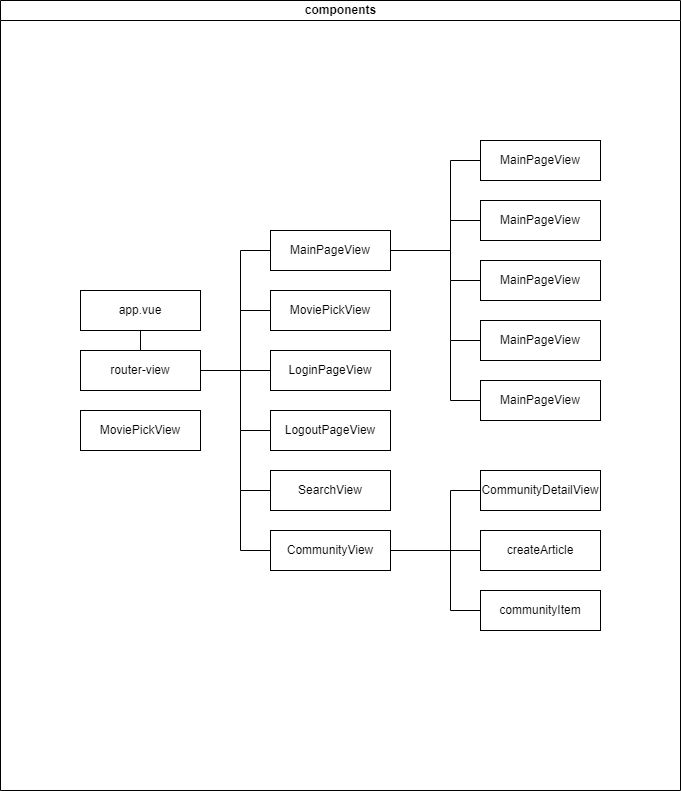

The diagram above was exported from draw.io. Its source (the exported page's mxGraphModel, read from the mxfile embedded in the PNG):
<mxGraphModel dx="1673" dy="2143" grid="1" gridSize="10" guides="1" tooltips="1" connect="1" arrows="1" fold="1" page="1" pageScale="1" pageWidth="827" pageHeight="1169" math="0" shadow="0">
  <root>
    <mxCell id="0" />
    <mxCell id="1" parent="0" />
    <mxCell id="dNxyNK7c78bLwvsdeMH5-11" value="components" style="swimlane;html=1;startSize=20;horizontal=1;containerType=tree;glass=0;" parent="1" vertex="1">
      <mxGeometry x="74" y="-990" width="680" height="790" as="geometry" />
    </mxCell>
    <mxCell id="IiuBK_2b7mL0VIscGe7I-1" value="app.vue" style="rounded=0;whiteSpace=wrap;html=1;" vertex="1" parent="dNxyNK7c78bLwvsdeMH5-11">
      <mxGeometry x="80" y="290" width="120" height="40" as="geometry" />
    </mxCell>
    <mxCell id="IiuBK_2b7mL0VIscGe7I-17" value="MainPageView" style="rounded=0;whiteSpace=wrap;html=1;" vertex="1" parent="dNxyNK7c78bLwvsdeMH5-11">
      <mxGeometry x="270" y="230" width="120" height="40" as="geometry" />
    </mxCell>
    <mxCell id="IiuBK_2b7mL0VIscGe7I-16" value="MoviePickView" style="rounded=0;whiteSpace=wrap;html=1;" vertex="1" parent="dNxyNK7c78bLwvsdeMH5-11">
      <mxGeometry x="270" y="290" width="120" height="40" as="geometry" />
    </mxCell>
    <mxCell id="IiuBK_2b7mL0VIscGe7I-15" value="LoginPageView" style="rounded=0;whiteSpace=wrap;html=1;" vertex="1" parent="dNxyNK7c78bLwvsdeMH5-11">
      <mxGeometry x="270" y="350" width="120" height="40" as="geometry" />
    </mxCell>
    <mxCell id="IiuBK_2b7mL0VIscGe7I-18" value="router-view" style="rounded=0;whiteSpace=wrap;html=1;" vertex="1" parent="dNxyNK7c78bLwvsdeMH5-11">
      <mxGeometry x="80" y="350" width="120" height="40" as="geometry" />
    </mxCell>
    <mxCell id="IiuBK_2b7mL0VIscGe7I-20" value="" style="endArrow=none;html=1;rounded=0;exitX=1;exitY=0.5;exitDx=0;exitDy=0;" edge="1" parent="dNxyNK7c78bLwvsdeMH5-11" source="IiuBK_2b7mL0VIscGe7I-18">
      <mxGeometry width="50" height="50" relative="1" as="geometry">
        <mxPoint x="220" y="420" as="sourcePoint" />
        <mxPoint x="270" y="370" as="targetPoint" />
      </mxGeometry>
    </mxCell>
    <mxCell id="IiuBK_2b7mL0VIscGe7I-22" value="" style="endArrow=none;html=1;rounded=0;" edge="1" parent="dNxyNK7c78bLwvsdeMH5-11">
      <mxGeometry width="50" height="50" relative="1" as="geometry">
        <mxPoint x="200" y="370" as="sourcePoint" />
        <mxPoint x="270" y="310" as="targetPoint" />
        <Array as="points">
          <mxPoint x="240" y="370" />
          <mxPoint x="240" y="310" />
        </Array>
      </mxGeometry>
    </mxCell>
    <mxCell id="IiuBK_2b7mL0VIscGe7I-23" value="" style="endArrow=none;html=1;rounded=0;" edge="1" parent="dNxyNK7c78bLwvsdeMH5-11">
      <mxGeometry width="50" height="50" relative="1" as="geometry">
        <mxPoint x="200" y="370" as="sourcePoint" />
        <mxPoint x="270" y="250" as="targetPoint" />
        <Array as="points">
          <mxPoint x="240" y="370" />
          <mxPoint x="240" y="310" />
          <mxPoint x="240" y="250" />
        </Array>
      </mxGeometry>
    </mxCell>
    <mxCell id="IiuBK_2b7mL0VIscGe7I-24" value="LogoutPageView" style="rounded=0;whiteSpace=wrap;html=1;" vertex="1" parent="dNxyNK7c78bLwvsdeMH5-11">
      <mxGeometry x="270" y="410" width="120" height="40" as="geometry" />
    </mxCell>
    <mxCell id="IiuBK_2b7mL0VIscGe7I-26" value="" style="endArrow=none;html=1;rounded=0;" edge="1" parent="dNxyNK7c78bLwvsdeMH5-11">
      <mxGeometry width="50" height="50" relative="1" as="geometry">
        <mxPoint x="240" y="370" as="sourcePoint" />
        <mxPoint x="270" y="430" as="targetPoint" />
        <Array as="points">
          <mxPoint x="240" y="430" />
        </Array>
      </mxGeometry>
    </mxCell>
    <mxCell id="IiuBK_2b7mL0VIscGe7I-27" value="SearchView" style="rounded=0;whiteSpace=wrap;html=1;" vertex="1" parent="dNxyNK7c78bLwvsdeMH5-11">
      <mxGeometry x="270" y="470" width="120" height="40" as="geometry" />
    </mxCell>
    <mxCell id="IiuBK_2b7mL0VIscGe7I-28" value="" style="endArrow=none;html=1;rounded=0;" edge="1" parent="dNxyNK7c78bLwvsdeMH5-11">
      <mxGeometry width="50" height="50" relative="1" as="geometry">
        <mxPoint x="240" y="430" as="sourcePoint" />
        <mxPoint x="270" y="490" as="targetPoint" />
        <Array as="points">
          <mxPoint x="240" y="490" />
        </Array>
      </mxGeometry>
    </mxCell>
    <mxCell id="IiuBK_2b7mL0VIscGe7I-31" value="" style="endArrow=none;html=1;rounded=0;exitX=0.5;exitY=0;exitDx=0;exitDy=0;" edge="1" parent="dNxyNK7c78bLwvsdeMH5-11" source="IiuBK_2b7mL0VIscGe7I-18">
      <mxGeometry width="50" height="50" relative="1" as="geometry">
        <mxPoint x="90" y="380" as="sourcePoint" />
        <mxPoint x="140" y="330" as="targetPoint" />
      </mxGeometry>
    </mxCell>
    <mxCell id="IiuBK_2b7mL0VIscGe7I-32" value="MoviePickView" style="rounded=0;whiteSpace=wrap;html=1;" vertex="1" parent="dNxyNK7c78bLwvsdeMH5-11">
      <mxGeometry x="80" y="410" width="120" height="40" as="geometry" />
    </mxCell>
    <mxCell id="IiuBK_2b7mL0VIscGe7I-37" value="MainPageView" style="rounded=0;whiteSpace=wrap;html=1;" vertex="1" parent="dNxyNK7c78bLwvsdeMH5-11">
      <mxGeometry x="480" y="320" width="120" height="40" as="geometry" />
    </mxCell>
    <mxCell id="IiuBK_2b7mL0VIscGe7I-36" value="MainPageView" style="rounded=0;whiteSpace=wrap;html=1;" vertex="1" parent="dNxyNK7c78bLwvsdeMH5-11">
      <mxGeometry x="480" y="260" width="120" height="40" as="geometry" />
    </mxCell>
    <mxCell id="IiuBK_2b7mL0VIscGe7I-35" value="MainPageView" style="rounded=0;whiteSpace=wrap;html=1;" vertex="1" parent="dNxyNK7c78bLwvsdeMH5-11">
      <mxGeometry x="480" y="200" width="120" height="40" as="geometry" />
    </mxCell>
    <mxCell id="IiuBK_2b7mL0VIscGe7I-34" value="MainPageView" style="rounded=0;whiteSpace=wrap;html=1;" vertex="1" parent="dNxyNK7c78bLwvsdeMH5-11">
      <mxGeometry x="480" y="380" width="120" height="40" as="geometry" />
    </mxCell>
    <mxCell id="IiuBK_2b7mL0VIscGe7I-33" value="MainPageView" style="rounded=0;whiteSpace=wrap;html=1;" vertex="1" parent="dNxyNK7c78bLwvsdeMH5-11">
      <mxGeometry x="480" y="140" width="120" height="40" as="geometry" />
    </mxCell>
    <mxCell id="IiuBK_2b7mL0VIscGe7I-38" value="" style="endArrow=none;html=1;rounded=0;" edge="1" parent="dNxyNK7c78bLwvsdeMH5-11">
      <mxGeometry width="50" height="50" relative="1" as="geometry">
        <mxPoint x="450" y="280" as="sourcePoint" />
        <mxPoint x="480" y="280" as="targetPoint" />
      </mxGeometry>
    </mxCell>
    <mxCell id="IiuBK_2b7mL0VIscGe7I-39" value="" style="endArrow=none;html=1;rounded=0;" edge="1" parent="dNxyNK7c78bLwvsdeMH5-11">
      <mxGeometry width="50" height="50" relative="1" as="geometry">
        <mxPoint x="450" y="280" as="sourcePoint" />
        <mxPoint x="480" y="220" as="targetPoint" />
        <Array as="points">
          <mxPoint x="450" y="280" />
          <mxPoint x="450" y="220" />
        </Array>
      </mxGeometry>
    </mxCell>
    <mxCell id="IiuBK_2b7mL0VIscGe7I-40" value="" style="endArrow=none;html=1;rounded=0;" edge="1" parent="dNxyNK7c78bLwvsdeMH5-11" source="IiuBK_2b7mL0VIscGe7I-17">
      <mxGeometry width="50" height="50" relative="1" as="geometry">
        <mxPoint x="410" y="280" as="sourcePoint" />
        <mxPoint x="480" y="160" as="targetPoint" />
        <Array as="points">
          <mxPoint x="450" y="250" />
          <mxPoint x="450" y="220" />
          <mxPoint x="450" y="160" />
        </Array>
      </mxGeometry>
    </mxCell>
    <mxCell id="IiuBK_2b7mL0VIscGe7I-41" value="" style="endArrow=none;html=1;rounded=0;" edge="1" parent="dNxyNK7c78bLwvsdeMH5-11">
      <mxGeometry width="50" height="50" relative="1" as="geometry">
        <mxPoint x="450" y="280" as="sourcePoint" />
        <mxPoint x="480" y="340" as="targetPoint" />
        <Array as="points">
          <mxPoint x="450" y="340" />
        </Array>
      </mxGeometry>
    </mxCell>
    <mxCell id="IiuBK_2b7mL0VIscGe7I-42" value="" style="endArrow=none;html=1;rounded=0;" edge="1" parent="dNxyNK7c78bLwvsdeMH5-11">
      <mxGeometry width="50" height="50" relative="1" as="geometry">
        <mxPoint x="450" y="340" as="sourcePoint" />
        <mxPoint x="480" y="400" as="targetPoint" />
        <Array as="points">
          <mxPoint x="450" y="400" />
        </Array>
      </mxGeometry>
    </mxCell>
    <mxCell id="IiuBK_2b7mL0VIscGe7I-43" value="CommunityView" style="rounded=0;whiteSpace=wrap;html=1;" vertex="1" parent="dNxyNK7c78bLwvsdeMH5-11">
      <mxGeometry x="270" y="530" width="120" height="40" as="geometry" />
    </mxCell>
    <mxCell id="IiuBK_2b7mL0VIscGe7I-44" value="" style="endArrow=none;html=1;rounded=0;" edge="1" parent="dNxyNK7c78bLwvsdeMH5-11">
      <mxGeometry width="50" height="50" relative="1" as="geometry">
        <mxPoint x="240" y="490" as="sourcePoint" />
        <mxPoint x="270" y="550" as="targetPoint" />
        <Array as="points">
          <mxPoint x="240" y="550" />
        </Array>
      </mxGeometry>
    </mxCell>
    <mxCell id="IiuBK_2b7mL0VIscGe7I-45" value="communityItem" style="rounded=0;whiteSpace=wrap;html=1;" vertex="1" parent="dNxyNK7c78bLwvsdeMH5-11">
      <mxGeometry x="480" y="590" width="120" height="40" as="geometry" />
    </mxCell>
    <mxCell id="IiuBK_2b7mL0VIscGe7I-46" value="createArticle" style="rounded=0;whiteSpace=wrap;html=1;" vertex="1" parent="dNxyNK7c78bLwvsdeMH5-11">
      <mxGeometry x="480" y="530" width="120" height="40" as="geometry" />
    </mxCell>
    <mxCell id="IiuBK_2b7mL0VIscGe7I-47" value="CommunityDetailView" style="rounded=0;whiteSpace=wrap;html=1;" vertex="1" parent="dNxyNK7c78bLwvsdeMH5-11">
      <mxGeometry x="480" y="470" width="120" height="40" as="geometry" />
    </mxCell>
    <mxCell id="IiuBK_2b7mL0VIscGe7I-49" value="" style="endArrow=none;html=1;rounded=0;exitX=1;exitY=0.5;exitDx=0;exitDy=0;" edge="1" parent="dNxyNK7c78bLwvsdeMH5-11">
      <mxGeometry width="50" height="50" relative="1" as="geometry">
        <mxPoint x="410" y="550" as="sourcePoint" />
        <mxPoint x="480" y="550" as="targetPoint" />
      </mxGeometry>
    </mxCell>
    <mxCell id="IiuBK_2b7mL0VIscGe7I-50" value="" style="endArrow=none;html=1;rounded=0;exitX=1;exitY=0.5;exitDx=0;exitDy=0;" edge="1" parent="dNxyNK7c78bLwvsdeMH5-11" source="IiuBK_2b7mL0VIscGe7I-43">
      <mxGeometry width="50" height="50" relative="1" as="geometry">
        <mxPoint x="410" y="550" as="sourcePoint" />
        <mxPoint x="480" y="490" as="targetPoint" />
        <Array as="points">
          <mxPoint x="450" y="550" />
          <mxPoint x="450" y="490" />
        </Array>
      </mxGeometry>
    </mxCell>
    <mxCell id="IiuBK_2b7mL0VIscGe7I-51" value="" style="endArrow=none;html=1;rounded=0;" edge="1" parent="dNxyNK7c78bLwvsdeMH5-11">
      <mxGeometry width="50" height="50" relative="1" as="geometry">
        <mxPoint x="450" y="550" as="sourcePoint" />
        <mxPoint x="480" y="610" as="targetPoint" />
        <Array as="points">
          <mxPoint x="450" y="610" />
        </Array>
      </mxGeometry>
    </mxCell>
  </root>
</mxGraphModel>